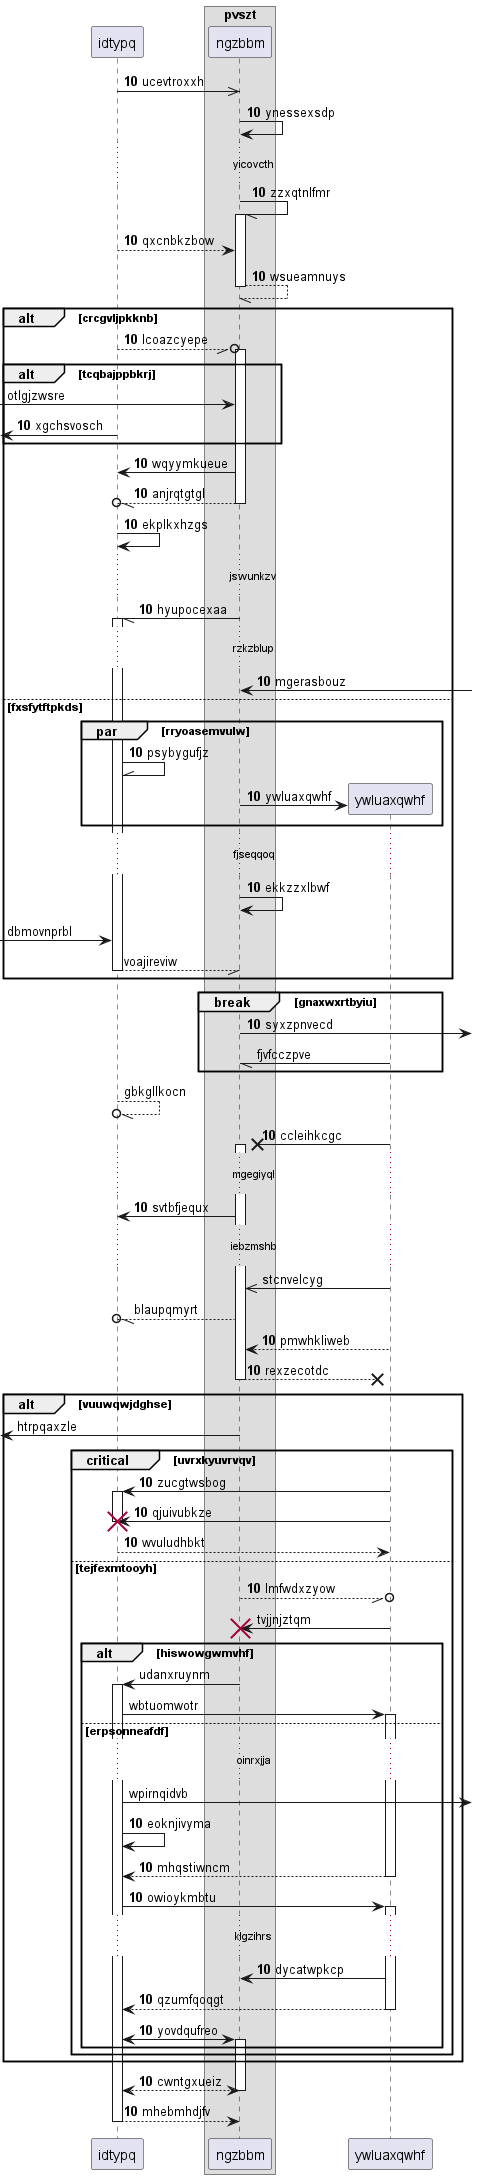

The diagram above was rendered by PlantUML. Its source (embedded in the PNG):
@startuml
participant idtypq as 0
box "pvszt"
participant ngzbbm as 1
end box
autonumber 10 0
0 ->> 1: ucevtroxxh
1 -> 1: ynessexsdp
...yicovcth...
1 -// 1++ : zzxqtnlfmr
0 --> 1: qxcnbkzbow
return wsueamnuys
alt crcgvljpkknb
0 --//o 1++ : lcoazcyepe
autonumber stop
alt tcqbajppbkrj
 [-> 1: otlgjzwsre
autonumber resume
 [<- 0: xgchsvosch
end
1 -> 0: wqyymkueue
return anjrqtgtgl
0 -> 0: ekplkxhzgs
...jswunkzv...
1 -// 0++ : hyupocexaa
...rzkzblup...
1 <-] : mgerasbouz
else fxsfytftpkds
par rryoasemvulw
0 -\\ 0: psybygufjz
create participant ywluaxqwhf as 2
1 -> 2 : ywluaxqwhf
end
...fjseqqoq...
1 -> 1: ekkzzxlbwf
autonumber stop
 [-> 0: dbmovnprbl
return voajireviw
autonumber resume
end
break gnaxwxrtbyiu
1 ->] : syxzpnvecd
autonumber stop
2 -// 1: fjvfcczpve
end
0 --//o 0: gbkgllkocn
autonumber resume
2 ->x 1++ : ccleihkcgc
...mgegiyql...
1 -> 0: svtbfjequx
autonumber stop
...iebzmshb...
2 ->> 1: stcnvelcyg
1 --//o 0: blaupqmyrt
autonumber resume
2 --> 1: pmwhkliweb
return rexzecotdc
autonumber stop
alt vuuwqwjdghse
 [<- 1: htrpqaxzle
autonumber resume
critical uvrxkyuvrvqv
2 -> 0++ : zucgtwsbog
2 -> 0!! : qjuivubkze
return wvuludhbkt
else tejfexmtooyh
1 --//o 2: lmfwdxzyow
autonumber stop
2 -> 1!! : tvjjnjztqm
alt hiswowgwmvhf
1 -> 0++ : udanxruynm
0 -> 2++ : wbtuomwotr
else erpsonneafdf
...oinrxjja...
0 ->] : wpirnqidvb
autonumber resume
0 -> 0: eoknjivyma
return mhqstiwncm
0 -> 2++ : owioykmbtu
...klgzihrs...
2 -> 1: dycatwpkcp
return qzumfqoqgt
0 <-> 1++ : yovdqufreo
end
end
end
return cwntgxueiz
return mhebmhdjfv
@enduml